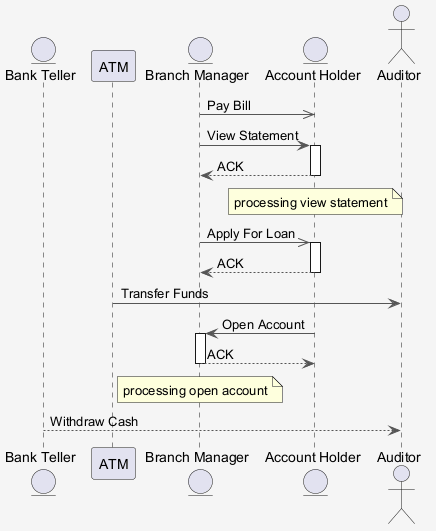

The diagram above was rendered by PlantUML. Its source (embedded in the PNG):
@startuml
skinparam shadowing false
skinparam backgroundColor #F5F5F5
skinparam ArrowColor #555555
entity "Bank Teller" as BT
participant "ATM" as A
entity "Branch Manager" as BM
entity "Account Holder" as AH
actor "Auditor" as A2
BM ->> AH : Pay Bill
BM -> AH : View Statement
activate AH
AH --> BM : ACK
deactivate AH
note over AH : processing view statement
BM ->> AH : Apply For Loan
activate AH
AH --> BM : ACK
deactivate AH
A -> A2 : Transfer Funds
AH -> BM : Open Account
activate BM
BM --> AH : ACK
deactivate BM
note over BM : processing open account
BT --> A2 : Withdraw Cash
@enduml